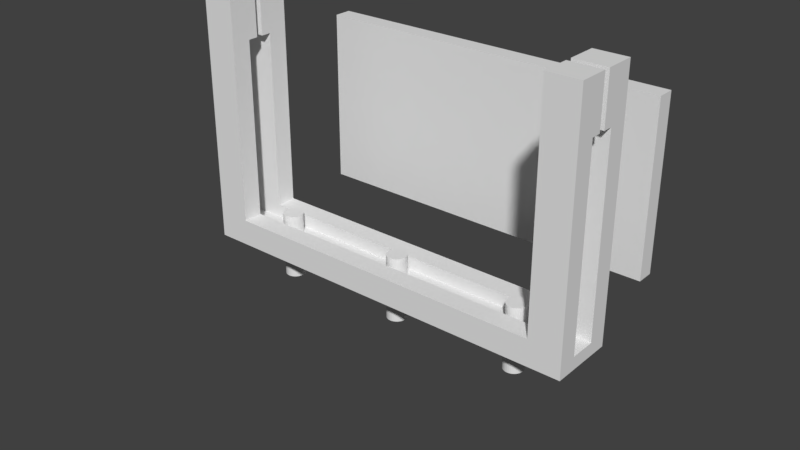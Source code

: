 # Source: design1.blend  (saved by Blender 2.78.0; exported with 4.5.12 LTS)
import bpy
from mathutils import Matrix  # noqa: F401  (used for matrix-valued properties, if any)

bpy.ops.wm.read_factory_settings(use_empty=True)
scene = bpy.context.scene
scene.name = 'Scene'

# ---- collections
col_collection_1 = bpy.data.collections.new('Collection 1'); scene.collection.children.link(col_collection_1)
col_collection_11 = bpy.data.collections.new('Collection 11'); scene.collection.children.link(col_collection_11)
col_collection_11.hide_render = True
col_collection_11.hide_viewport = True
col_collection_12 = bpy.data.collections.new('Collection 12'); scene.collection.children.link(col_collection_12)
col_collection_12.hide_render = True
col_collection_12.hide_viewport = True

# ---- materials (node trees are filled in below, after node groups)
mat_material = bpy.data.materials.new('Material')
mat_material.alpha_threshold = 0.0
mat_material.use_transparent_shadow = False
mat_material.roughness = 0.5
mat_material.line_color = (0.0, 0.0, 0.0, 1.0)

# ---- material node trees

# ---- world
world_world = bpy.data.worlds.new('World'); scene.world = world_world
world_world.color = (0.05088, 0.05088, 0.05088)
world_world.use_sun_shadow = False
world_world.sun_shadow_jitter_overblur = 0.0
world_world.cycles.sampling_method = 'MANUAL'

# ---- meshes
me_cylinder = bpy.data.meshes.new('Cylinder')
me_cylinder.from_pydata([(0.0, 1.0, -1.0), (0.0, 1.0, 1.0), (0.1951, 0.9808, -1.0), (0.1951, 0.9808, 1.0), (0.3827, 0.9239, -1.0), (0.3827, 0.9239, 1.0), (0.5556, 0.8315, -1.0), (0.5556, 0.8315, 1.0), (0.7071, 0.7071, -1.0), (0.7071, 0.7071, 1.0), (0.8315, 0.5556, -1.0), (0.8315, 0.5556, 1.0), (0.9239, 0.3827, -1.0), (0.9239, 0.3827, 1.0), (0.9808, 0.1951, -1.0), (0.9808, 0.1951, 1.0), (1.0, 7.55e-08, -1.0), (1.0, 7.55e-08, 1.0), (0.9808, -0.1951, -1.0), (0.9808, -0.1951, 1.0), (0.9239, -0.3827, -1.0), (0.9239, -0.3827, 1.0), (0.8315, -0.5556, -1.0), (0.8315, -0.5556, 1.0), (0.7071, -0.7071, -1.0), (0.7071, -0.7071, 1.0), (0.5556, -0.8315, -1.0), (0.5556, -0.8315, 1.0), (0.3827, -0.9239, -1.0), (0.3827, -0.9239, 1.0), (0.1951, -0.9808, -1.0), (0.1951, -0.9808, 1.0), (-3.258e-07, -1.0, -1.0), (-3.258e-07, -1.0, 1.0), (-0.1951, -0.9808, -1.0), (-0.1951, -0.9808, 1.0), (-0.3827, -0.9239, -1.0), (-0.3827, -0.9239, 1.0), (-0.5556, -0.8315, -1.0), (-0.5556, -0.8315, 1.0), (-0.7071, -0.7071, -1.0), (-0.7071, -0.7071, 1.0), (-0.8315, -0.5556, -1.0), (-0.8315, -0.5556, 1.0), (-0.9239, -0.3827, -1.0), (-0.9239, -0.3827, 1.0), (-0.9808, -0.1951, -1.0), (-0.9808, -0.1951, 1.0), (-1.0, 9.656e-07, -1.0), (-1.0, 9.656e-07, 1.0), (-0.9808, 0.1951, -1.0), (-0.9808, 0.1951, 1.0), (-0.9239, 0.3827, -1.0), (-0.9239, 0.3827, 1.0), (-0.8315, 0.5556, -1.0), (-0.8315, 0.5556, 1.0), (-0.7071, 0.7071, -1.0), (-0.7071, 0.7071, 1.0), (-0.5556, 0.8315, -1.0), (-0.5556, 0.8315, 1.0), (-0.3827, 0.9239, -1.0), (-0.3827, 0.9239, 1.0), (-0.1951, 0.9808, -1.0), (-0.1951, 0.9808, 1.0)], [], [(0, 1, 3, 2), (2, 3, 5, 4), (4, 5, 7, 6), (6, 7, 9, 8), (8, 9, 11, 10), (10, 11, 13, 12), (12, 13, 15, 14), (14, 15, 17, 16), (16, 17, 19, 18), (18, 19, 21, 20), (20, 21, 23, 22), (22, 23, 25, 24), (24, 25, 27, 26), (26, 27, 29, 28), (28, 29, 31, 30), (30, 31, 33, 32), (32, 33, 35, 34), (34, 35, 37, 36), (36, 37, 39, 38), (38, 39, 41, 40), (40, 41, 43, 42), (42, 43, 45, 44), (44, 45, 47, 46), (46, 47, 49, 48), (48, 49, 51, 50), (50, 51, 53, 52), (52, 53, 55, 54), (54, 55, 57, 56), (56, 57, 59, 58), (58, 59, 61, 60), (3, 1, 63, 61, 59, 57, 55, 53, 51, 49, 47, 45, 43, 41, 39, 37, 35, 33, 31, 29, 27, 25, 23, 21, 19, 17, 15, 13, 11, 9, 7, 5), (60, 61, 63, 62), (62, 63, 1, 0), (0, 2, 4, 6, 8, 10, 12, 14, 16, 18, 20, 22, 24, 26, 28, 30, 32, 34, 36, 38, 40, 42, 44, 46, 48, 50, 52, 54, 56, 58, 60, 62)])
me_cylinder.use_remesh_preserve_volume = False
me_cylinder.use_remesh_preserve_attributes = False
me_cylinder.use_mirror_vertex_groups = False
me_cylinder.update()
me_cube_001 = bpy.data.meshes.new('Cube.001')
me_cube_001.from_pydata([(-1.38, -0.67, -0.069), (-1.38, -0.67, 0.069), (-1.38, 0.67, -0.069), (-1.38, 0.67, 0.069), (1.38, -0.67, -0.069), (1.38, -0.67, 0.069), (1.38, 0.67, -0.069), (1.38, 0.67, 0.069)], [], [(0, 1, 3, 2), (2, 3, 7, 6), (6, 7, 5, 4), (4, 5, 1, 0), (2, 6, 4, 0), (7, 3, 1, 5)])
me_cube_001.use_remesh_preserve_volume = False
me_cube_001.use_remesh_preserve_attributes = False
me_cube_001.use_mirror_vertex_groups = False
me_cube_001.update()
me_cube = bpy.data.meshes.new('Cube')
me_cube.from_pydata([(1.25, 0.0, 0.0), (1.25, -0.25, 0.0), (0.0, -0.25, 0.0), (3.576e-07, 4.172e-07, 0.0), (1.25, -4.768e-07, 0.1), (1.25, -0.25, 0.1), (0.0, -0.25, 0.1), (5.96e-08, 5.96e-08, 0.1), (1.5, -2.98e-07, 5.96e-08), (1.5, -0.25, 5.96e-08), (1.5, -7.749e-07, 0.1), (1.5, -0.25, 0.1), (1.25, -0.1, 0.0), (0.0, -0.1, 0.0), (1.25, -0.1, 0.1), (0.0, -0.1, 0.1), (1.5, -0.1, 5.96e-08), (1.5, -0.1, 0.1), (1.25, -0.1, 1.55), (1.25, -0.25, 1.55), (1.5, -0.1, 1.55), (1.5, -0.25, 1.55), (1.25, -0.1, 1.925), (1.25, -0.25, 1.925), (1.5, -0.1, 1.925), (1.5, -0.25, 1.925), (1.25, -0.1, 0.2), (1.25, -0.25, 0.2), (0.0, -0.25, 0.2), (0.0, -0.1, 0.2), (1.5, -0.1, 0.2), (1.5, -0.25, 0.2), (0.25, 3.242e-07, 0.0), (0.25, -0.25, 0.0), (0.25, -5.998e-08, 0.1), (0.25, -0.25, 0.1), (0.25, -0.1, 0.1), (0.25, -0.1, 0.0), (0.25, -0.25, 0.2), (0.25, -0.1, 0.2), (1.25, -0.025, 1.55), (1.5, -0.025, 1.55), (1.25, -0.025, 1.925), (1.5, -0.025, 1.925)], [], [(37, 33, 2, 13), (36, 15, 29, 39), (5, 1, 9, 11), (33, 35, 6, 2), (16, 17, 11, 9), (0, 4, 10, 8), (12, 0, 8, 16), (31, 30, 20, 21), (4, 14, 17, 10), (1, 12, 16, 9), (8, 10, 17, 16), (34, 7, 15, 36), (32, 37, 13, 3), (19, 21, 25, 23), (30, 26, 18, 20), (26, 27, 19, 18), (27, 31, 21, 19), (22, 23, 25, 24), (18, 19, 23, 22), (24, 20, 41, 43), (21, 20, 24, 25), (39, 29, 28, 38), (35, 5, 27, 38), (5, 11, 31, 27), (17, 14, 26, 30), (11, 17, 30, 31), (6, 35, 38, 28), (26, 39, 38, 27), (0, 12, 37, 32), (4, 34, 36, 14), (1, 5, 35, 33), (14, 36, 39, 26), (12, 1, 33, 37), (41, 40, 42, 43), (22, 24, 43, 42), (20, 18, 40, 41), (18, 22, 42, 40)])
me_cube.materials.append(mat_material)
me_cube.use_remesh_preserve_volume = False
me_cube.use_remesh_preserve_attributes = False
me_cube.use_mirror_vertex_groups = False
me_cube.update()

# ---- objects
ob_cylinder_003 = bpy.data.objects.new('Cylinder.003', me_cylinder)
ob_cylinder_002 = bpy.data.objects.new('Cylinder.002', me_cylinder)
ob_cylinder_001 = bpy.data.objects.new('Cylinder.001', me_cylinder)
ob_cube_002 = bpy.data.objects.new('Cube.002', me_cube_001)
ob_cube = bpy.data.objects.new('Cube', me_cube)
ob_cube_001 = bpy.data.objects.new('Cube.001', me_cube_001)
ob_cylinder = bpy.data.objects.new('Cylinder', me_cylinder)

# ---- transforms, parenting, visibility, modifiers, constraints
ob_cylinder_003.location = (1.0, 0.0, 0.0)
ob_cylinder_003.scale = (0.075, 0.075, 0.25)
ob_cylinder_003.lineart.crease_threshold = 0.0
ob_cylinder_002.location = (-1.0, 0.0, 0.0)
ob_cylinder_002.scale = (0.075, 0.075, 0.25)
ob_cylinder_002.lineart.crease_threshold = 0.0
ob_cylinder_001.location = (0.0, 0.0, 0.0)
ob_cylinder_001.scale = (0.075, 0.075, 0.25)
ob_cylinder_001.lineart.crease_threshold = 0.0
ob_cube_002.location = (0.0, 1.0, 0.8)
ob_cube_002.rotation_euler = (1.571, -0.0, 0.0)
ob_cube_002.lineart.crease_threshold = 0.0
ob_cube.location = (0.0, 0.0, 0.0)
ob_cube.lock_rotations_4d = False
ob_cube.empty_display_type = 'ARROWS'
ob_cube.lineart.crease_threshold = 0.0
_m = ob_cube.modifiers.new('Mirror', 'MIRROR')
_m.use_clip = True
_m = ob_cube.modifiers.new('Mirror.001', 'MIRROR')
_m.use_axis = (False, True, False)
ob_cube_001.location = (0.0, 0.0, 0.0)
ob_cube_001.lineart.crease_threshold = 0.0
ob_cylinder.location = (0.0, 0.0, 0.0)
ob_cylinder.scale = (0.075, 0.075, 0.25)
ob_cylinder.lineart.crease_threshold = 0.0

# ---- collection membership
col_collection_1.objects.link(ob_cylinder_003)
col_collection_1.objects.link(ob_cylinder_002)
col_collection_1.objects.link(ob_cylinder_001)
col_collection_1.objects.link(ob_cube_002)
col_collection_1.objects.link(ob_cube)
col_collection_11.objects.link(ob_cube_001)
col_collection_12.objects.link(ob_cylinder)

# ---- scene / render settings (as saved in the file)
scene.frame_start = 1; scene.frame_end = 250; scene.frame_set(1)
scene.render.engine = 'BLENDER_EEVEE_NEXT'
scene.render.resolution_percentage = 50
scene.render.dither_intensity = 0.0
scene.cycles.use_denoising = False
scene.cycles.samples = 128
scene.cycles.sampling_pattern = 'TABULATED_SOBOL'
scene.cycles.light_sampling_threshold = 0.0
scene.cycles.use_adaptive_sampling = False
scene.cycles.use_light_tree = False
scene.cycles.blur_glossy = 0.0
scene.cycles.sample_clamp_indirect = 0.0
scene.view_settings.view_transform = 'Standard'
bpy.context.view_layer.update()

# ---- added for rendering (the .blend has no active camera and no usable light): camera, sun
cam_auto = bpy.data.cameras.new('AutoCamera')
cam_auto.lens = 50.0
cam_auto.sensor_width = 36.0
cam_auto.clip_end = 1000.0
ob_auto_camera = bpy.data.objects.new('AutoCamera', cam_auto)
scene.collection.objects.link(ob_auto_camera)
ob_auto_camera.location = (4.32356, -5.15377, 3.92137)
ob_auto_camera.rotation_euler = (1.09748, -7.21219e-08, 0.694738)
scene.camera = ob_auto_camera
light_auto_sun = bpy.data.lights.new('AutoSun', 'SUN')
light_auto_sun.energy = 3.0
light_auto_sun.angle = 0.0523599
ob_auto_sun = bpy.data.objects.new('AutoSun', light_auto_sun)
scene.collection.objects.link(ob_auto_sun)
ob_auto_sun.rotation_euler = (0.872665, 0.174533, 0.523599)
bpy.context.view_layer.update()
